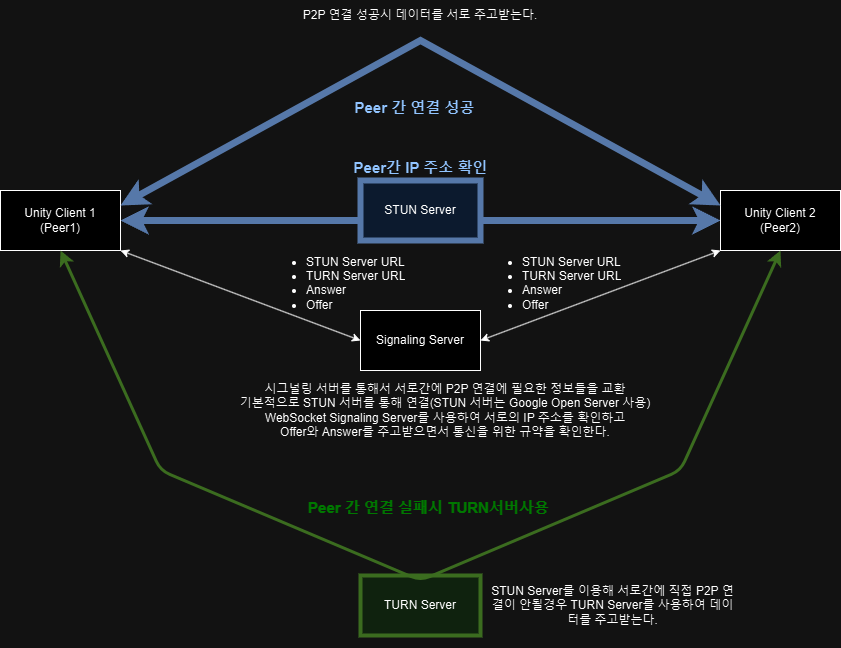

The diagram above was exported from draw.io. Its source (the exported page's mxGraphModel, read from the mxfile embedded in the PNG):
<mxGraphModel dx="1434" dy="772" grid="1" gridSize="10" guides="1" tooltips="1" connect="1" arrows="1" fold="1" page="1" pageScale="1" pageWidth="827" pageHeight="1169" math="0" shadow="0">
  <root>
    <mxCell id="0" />
    <mxCell id="1" parent="0" />
    <mxCell id="X0Fx-xbfwJYcSoWSLXi_-35" value="" style="endArrow=classic;startArrow=classic;html=1;rounded=0;exitX=1;exitY=0.5;exitDx=0;exitDy=0;entryX=0;entryY=0.5;entryDx=0;entryDy=0;fillColor=#dae8fc;strokeColor=#6c8ebf;strokeWidth=7;" edge="1" parent="1" source="X0Fx-xbfwJYcSoWSLXi_-1" target="X0Fx-xbfwJYcSoWSLXi_-2">
      <mxGeometry width="50" height="50" relative="1" as="geometry">
        <mxPoint x="650" y="420" as="sourcePoint" />
        <mxPoint x="700" y="370" as="targetPoint" />
      </mxGeometry>
    </mxCell>
    <mxCell id="X0Fx-xbfwJYcSoWSLXi_-1" value="Unity Client 1&lt;div&gt;(Peer1)&lt;/div&gt;" style="rounded=0;whiteSpace=wrap;html=1;" vertex="1" parent="1">
      <mxGeometry y="200" width="120" height="60" as="geometry" />
    </mxCell>
    <mxCell id="X0Fx-xbfwJYcSoWSLXi_-2" value="Unity Client 2&lt;div&gt;(Peer2)&lt;/div&gt;" style="rounded=0;whiteSpace=wrap;html=1;" vertex="1" parent="1">
      <mxGeometry x="720" y="200" width="120" height="60" as="geometry" />
    </mxCell>
    <mxCell id="X0Fx-xbfwJYcSoWSLXi_-3" value="Signaling Server" style="rounded=0;whiteSpace=wrap;html=1;" vertex="1" parent="1">
      <mxGeometry x="360" y="320" width="120" height="60" as="geometry" />
    </mxCell>
    <mxCell id="X0Fx-xbfwJYcSoWSLXi_-6" value="시그널링 서버를 통해서 서로간에 P2P 연결에 필요한 정보들을 교환&lt;div&gt;기본적으로 STUN 서버를 통해 연결(STUN 서버는 Google Open Server 사용)&lt;/div&gt;&lt;div&gt;WebSocket Signaling Server를 사용하여 서로의 IP 주소를 확인하고&lt;/div&gt;&lt;div&gt;Offer와 Answer를 주고받으면서 통신을 위한 규약을 확인한다.&lt;/div&gt;" style="text;html=1;align=center;verticalAlign=middle;whiteSpace=wrap;rounded=0;" vertex="1" parent="1">
      <mxGeometry x="230" y="390" width="430" height="60" as="geometry" />
    </mxCell>
    <mxCell id="X0Fx-xbfwJYcSoWSLXi_-7" value="" style="endArrow=classic;startArrow=classic;html=1;rounded=0;exitX=1;exitY=0.5;exitDx=0;exitDy=0;" edge="1" parent="1" source="X0Fx-xbfwJYcSoWSLXi_-3">
      <mxGeometry width="50" height="50" relative="1" as="geometry">
        <mxPoint x="650" y="420" as="sourcePoint" />
        <mxPoint x="720" y="260" as="targetPoint" />
      </mxGeometry>
    </mxCell>
    <mxCell id="X0Fx-xbfwJYcSoWSLXi_-8" value="" style="endArrow=classic;startArrow=classic;html=1;rounded=0;exitX=0;exitY=0.5;exitDx=0;exitDy=0;entryX=1;entryY=1;entryDx=0;entryDy=0;" edge="1" parent="1" source="X0Fx-xbfwJYcSoWSLXi_-3" target="X0Fx-xbfwJYcSoWSLXi_-1">
      <mxGeometry width="50" height="50" relative="1" as="geometry">
        <mxPoint x="650" y="420" as="sourcePoint" />
        <mxPoint x="700" y="370" as="targetPoint" />
      </mxGeometry>
    </mxCell>
    <mxCell id="X0Fx-xbfwJYcSoWSLXi_-11" value="&lt;ul&gt;&lt;li&gt;STUN Server URL&lt;/li&gt;&lt;li&gt;TURN Server URL&lt;/li&gt;&lt;li&gt;&lt;span style=&quot;background-color: initial;&quot;&gt;Answer&lt;/span&gt;&lt;/li&gt;&lt;li&gt;&lt;span style=&quot;background-color: initial;&quot;&gt;Offer&lt;/span&gt;&lt;/li&gt;&lt;/ul&gt;" style="text;strokeColor=none;fillColor=none;html=1;whiteSpace=wrap;verticalAlign=middle;overflow=hidden;" vertex="1" parent="1">
      <mxGeometry x="264" y="250" width="150" height="80" as="geometry" />
    </mxCell>
    <mxCell id="X0Fx-xbfwJYcSoWSLXi_-12" value="&lt;ul&gt;&lt;li&gt;STUN Server URL&lt;/li&gt;&lt;li&gt;TURN Server URL&lt;/li&gt;&lt;li&gt;&lt;span style=&quot;background-color: initial;&quot;&gt;Answer&lt;/span&gt;&lt;/li&gt;&lt;li&gt;&lt;span style=&quot;background-color: initial;&quot;&gt;Offer&lt;/span&gt;&lt;/li&gt;&lt;/ul&gt;" style="text;strokeColor=none;fillColor=none;html=1;whiteSpace=wrap;verticalAlign=middle;overflow=hidden;" vertex="1" parent="1">
      <mxGeometry x="480" y="250" width="150" height="80" as="geometry" />
    </mxCell>
    <mxCell id="X0Fx-xbfwJYcSoWSLXi_-13" value="" style="endArrow=classic;startArrow=classic;html=1;rounded=0;exitX=1;exitY=0.25;exitDx=0;exitDy=0;entryX=0;entryY=0.25;entryDx=0;entryDy=0;fillColor=#dae8fc;strokeColor=#6c8ebf;strokeWidth=7;" edge="1" parent="1" source="X0Fx-xbfwJYcSoWSLXi_-1" target="X0Fx-xbfwJYcSoWSLXi_-2">
      <mxGeometry width="50" height="50" relative="1" as="geometry">
        <mxPoint x="650" y="320" as="sourcePoint" />
        <mxPoint x="700" y="270" as="targetPoint" />
        <Array as="points">
          <mxPoint x="420" y="50" />
        </Array>
      </mxGeometry>
    </mxCell>
    <mxCell id="X0Fx-xbfwJYcSoWSLXi_-14" value="P2P 연결 성공시 데이터를 서로 주고받는다." style="text;html=1;align=center;verticalAlign=middle;whiteSpace=wrap;rounded=0;" vertex="1" parent="1">
      <mxGeometry x="290" y="10" width="260" height="30" as="geometry" />
    </mxCell>
    <mxCell id="X0Fx-xbfwJYcSoWSLXi_-20" value="&lt;font color=&quot;#0033ff&quot; style=&quot;font-size: 15px;&quot;&gt;Peer 간 연결 성공&lt;/font&gt;" style="text;strokeColor=none;fillColor=none;html=1;fontSize=24;fontStyle=1;verticalAlign=middle;align=center;" vertex="1" parent="1">
      <mxGeometry x="319" y="100" width="190" height="30" as="geometry" />
    </mxCell>
    <mxCell id="X0Fx-xbfwJYcSoWSLXi_-23" value="&lt;font color=&quot;#24ff48&quot; style=&quot;font-size: 15px;&quot;&gt;Peer 간 연결 실패시 TURN서버사용&lt;/font&gt;" style="text;strokeColor=none;fillColor=none;html=1;fontSize=24;fontStyle=1;verticalAlign=middle;align=center;" vertex="1" parent="1">
      <mxGeometry x="305" y="500" width="245" height="30" as="geometry" />
    </mxCell>
    <mxCell id="X0Fx-xbfwJYcSoWSLXi_-29" value="TURN Server" style="rounded=0;whiteSpace=wrap;html=1;strokeWidth=4;fillColor=#d5e8d4;strokeColor=#82b366;" vertex="1" parent="1">
      <mxGeometry x="360" y="585" width="120" height="60" as="geometry" />
    </mxCell>
    <mxCell id="X0Fx-xbfwJYcSoWSLXi_-32" value="" style="endArrow=classic;startArrow=classic;html=1;rounded=1;exitX=0.5;exitY=1;exitDx=0;exitDy=0;entryX=0.5;entryY=1;entryDx=0;entryDy=0;curved=0;jumpSize=32;strokeWidth=3;fillColor=#d5e8d4;strokeColor=#82b366;" edge="1" parent="1" source="X0Fx-xbfwJYcSoWSLXi_-1" target="X0Fx-xbfwJYcSoWSLXi_-2">
      <mxGeometry width="50" height="50" relative="1" as="geometry">
        <mxPoint x="650" y="420" as="sourcePoint" />
        <mxPoint x="690" y="590" as="targetPoint" />
        <Array as="points">
          <mxPoint x="160" y="480" />
          <mxPoint x="420" y="590" />
          <mxPoint x="680" y="480" />
        </Array>
      </mxGeometry>
    </mxCell>
    <mxCell id="X0Fx-xbfwJYcSoWSLXi_-33" value="STUN Server를 이용해 서로간에 직접 P2P 연결이 안될경우 TURN Server를 사용하여 데이터를 주고받는다." style="text;html=1;align=center;verticalAlign=middle;whiteSpace=wrap;rounded=0;" vertex="1" parent="1">
      <mxGeometry x="490" y="572.5" width="245" height="85" as="geometry" />
    </mxCell>
    <mxCell id="X0Fx-xbfwJYcSoWSLXi_-34" value="STUN Server" style="rounded=0;whiteSpace=wrap;html=1;fillColor=#dae8fc;strokeColor=#6c8ebf;strokeWidth=6;" vertex="1" parent="1">
      <mxGeometry x="360" y="190" width="120" height="60" as="geometry" />
    </mxCell>
    <mxCell id="X0Fx-xbfwJYcSoWSLXi_-36" value="&lt;font color=&quot;#0033ff&quot;&gt;&lt;span style=&quot;font-size: 15px;&quot;&gt;Peer간 IP 주소 확인&lt;/span&gt;&lt;/font&gt;" style="text;strokeColor=none;fillColor=none;html=1;fontSize=24;fontStyle=1;verticalAlign=middle;align=center;" vertex="1" parent="1">
      <mxGeometry x="325" y="160" width="190" height="30" as="geometry" />
    </mxCell>
  </root>
</mxGraphModel>